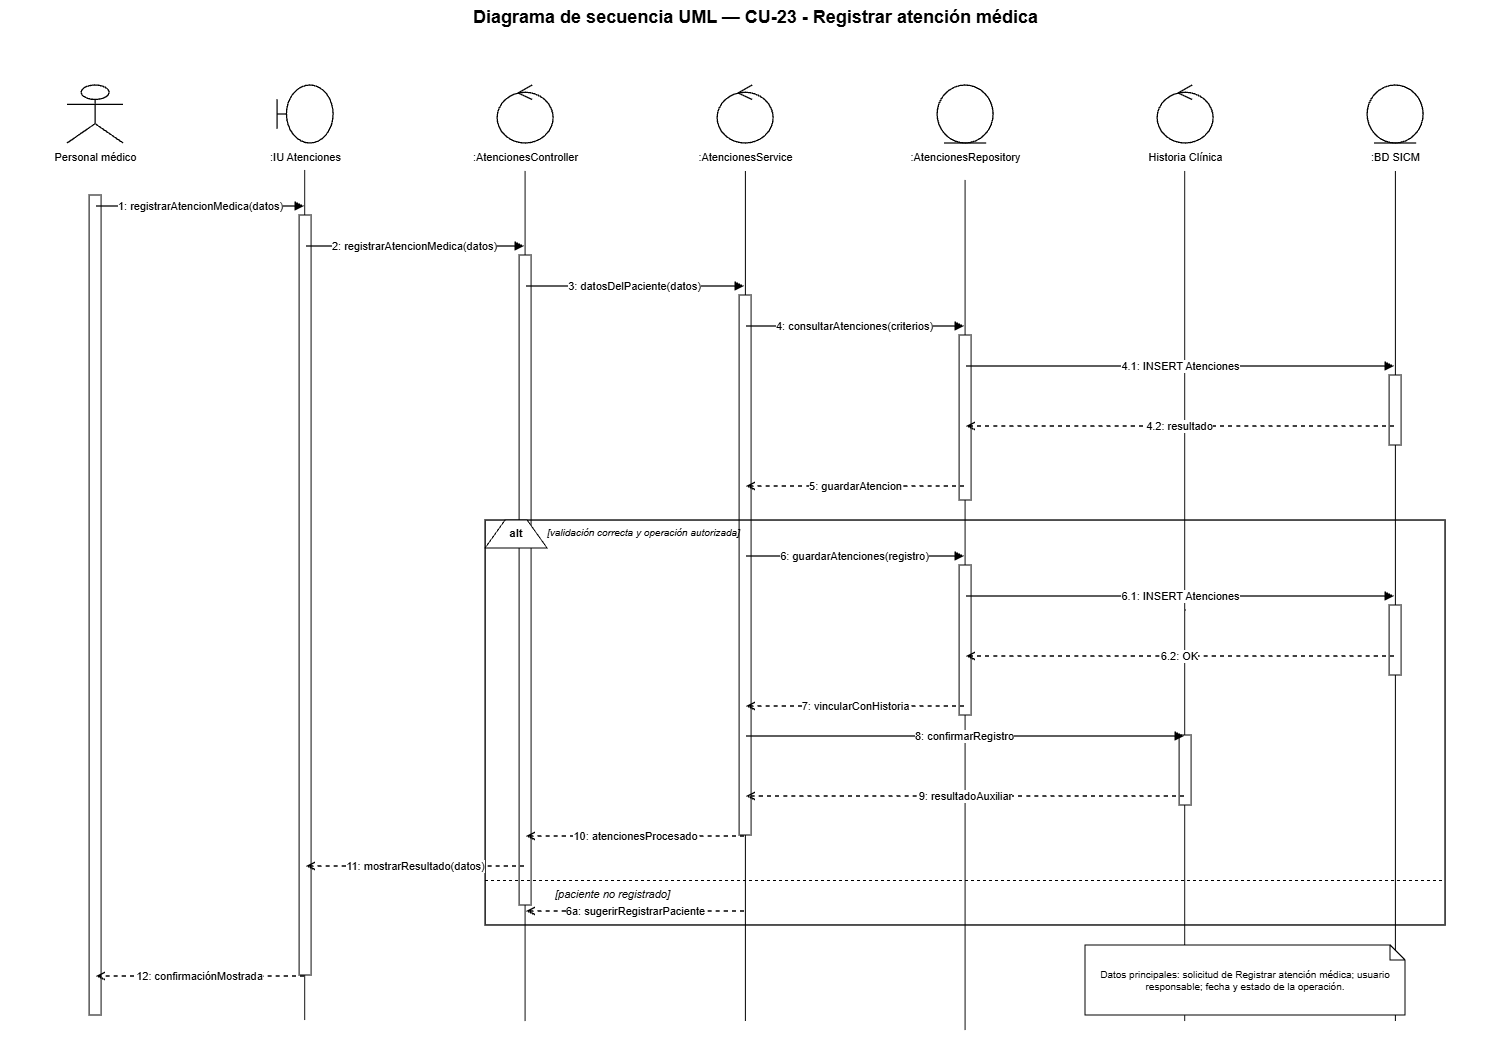

The diagram above was exported from draw.io. Its source (the exported page's mxGraphModel, read from the mxfile embedded in the PNG):
<mxGraphModel dx="3520" dy="1061" grid="1" gridSize="10" guides="1" tooltips="1" connect="1" arrows="1" fold="1" page="1" pageScale="1" pageWidth="1500" pageHeight="1180" math="0" shadow="0">
  <root>
    <mxCell id="0" />
    <mxCell id="1" parent="0" />
    <mxCell id="YdSmOOljhkrLMA7zIW8--2" edge="1" parent="1" style="endArrow=none;html=1;rounded=0;edgeStyle=orthogonalEdgeStyle;entryX=0.5;entryY=1;entryDx=0;entryDy=0;" value="">
      <mxGeometry height="50" relative="1" width="50" as="geometry">
        <mxPoint x="520" y="1041" as="sourcePoint" />
        <mxPoint x="520" y="191" as="targetPoint" />
      </mxGeometry>
    </mxCell>
    <mxCell id="YdSmOOljhkrLMA7zIW8--6" edge="1" parent="1" style="endArrow=none;html=1;rounded=0;edgeStyle=orthogonalEdgeStyle;entryX=0.5;entryY=1;entryDx=0;entryDy=0;" value="">
      <mxGeometry height="50" relative="1" width="50" as="geometry">
        <mxPoint x="1390.29" y="1041" as="sourcePoint" />
        <mxPoint x="1390.29" y="191" as="targetPoint" />
      </mxGeometry>
    </mxCell>
    <mxCell id="YdSmOOljhkrLMA7zIW8--5" edge="1" parent="1" style="endArrow=none;html=1;rounded=0;edgeStyle=orthogonalEdgeStyle;entryX=0.5;entryY=1;entryDx=0;entryDy=0;" value="">
      <mxGeometry height="50" relative="1" width="50" as="geometry">
        <mxPoint x="1179.58" y="1041" as="sourcePoint" />
        <mxPoint x="1179.58" y="191" as="targetPoint" />
      </mxGeometry>
    </mxCell>
    <mxCell id="YdSmOOljhkrLMA7zIW8--4" edge="1" parent="1" style="endArrow=none;html=1;rounded=0;edgeStyle=orthogonalEdgeStyle;entryX=0.5;entryY=1;entryDx=0;entryDy=0;" value="">
      <mxGeometry height="50" relative="1" width="50" as="geometry">
        <mxPoint x="960" y="1050" as="sourcePoint" />
        <mxPoint x="960" y="200" as="targetPoint" />
      </mxGeometry>
    </mxCell>
    <mxCell id="YdSmOOljhkrLMA7zIW8--3" edge="1" parent="1" style="endArrow=none;html=1;rounded=0;edgeStyle=orthogonalEdgeStyle;entryX=0.5;entryY=1;entryDx=0;entryDy=0;" value="">
      <mxGeometry height="50" relative="1" width="50" as="geometry">
        <mxPoint x="740.29" y="1041" as="sourcePoint" />
        <mxPoint x="740.29" y="191" as="targetPoint" />
      </mxGeometry>
    </mxCell>
    <mxCell id="YdSmOOljhkrLMA7zIW8--1" edge="1" parent="1" style="endArrow=none;html=1;rounded=0;edgeStyle=orthogonalEdgeStyle;entryX=0.5;entryY=1;entryDx=0;entryDy=0;" value="">
      <mxGeometry height="50" relative="1" width="50" as="geometry">
        <mxPoint x="299.58" y="1040" as="sourcePoint" />
        <mxPoint x="299.58" y="190" as="targetPoint" />
      </mxGeometry>
    </mxCell>
    <mxCell id="title" parent="1" style="text;html=1;strokeColor=none;fillColor=none;align=center;fontStyle=1;fontSize=18;fontColor=#000000;" value="Diagrama de secuencia UML — CU-23 - Registrar atención médica" vertex="1">
      <mxGeometry height="36" width="1260" x="120" y="20" as="geometry" />
    </mxCell>
    <mxCell id="p0" parent="1" style="shape=umlActor;html=1;fillColor=#ffffff;strokeColor=#000000;strokeWidth=1.3;fontColor=#000000;" value="" vertex="1">
      <mxGeometry height="58" width="56" x="62" y="105" as="geometry" />
    </mxCell>
    <mxCell id="n0" parent="1" style="text;html=1;strokeColor=none;fillColor=none;align=center;fontSize=11;fontColor=#000000;" value="Personal médico" vertex="1">
      <mxGeometry height="26" width="190" x="-5" y="164" as="geometry" />
    </mxCell>
    <mxCell id="life0" parent="1" style="shape=line;html=1;strokeColor=#000000;strokeWidth=1;dashed=1;dashPattern=6 4;" value="" vertex="1">
      <mxGeometry height="880" width="1" x="90" y="190" as="geometry" />
    </mxCell>
    <mxCell id="p1" parent="1" style="shape=umlBoundary;html=1;fillColor=#ffffff;strokeColor=#000000;strokeWidth=1.3;fontColor=#000000;" value="" vertex="1">
      <mxGeometry height="58" width="56" x="272" y="105" as="geometry" />
    </mxCell>
    <mxCell id="n1" parent="1" style="text;html=1;strokeColor=none;fillColor=none;align=center;fontSize=11;fontColor=#000000;" value=":IU Atenciones" vertex="1">
      <mxGeometry height="26" width="190" x="205" y="164" as="geometry" />
    </mxCell>
    <mxCell id="life1" parent="1" style="shape=line;html=1;strokeColor=#000000;strokeWidth=1;dashed=1;dashPattern=6 4;" value="" vertex="1">
      <mxGeometry height="880" width="1" x="300" y="190" as="geometry" />
    </mxCell>
    <mxCell id="p2" parent="1" style="shape=umlControl;html=1;fillColor=#ffffff;strokeColor=#000000;strokeWidth=1.3;fontColor=#000000;" value="" vertex="1">
      <mxGeometry height="58" width="56" x="492" y="105" as="geometry" />
    </mxCell>
    <mxCell id="n2" parent="1" style="text;html=1;strokeColor=none;fillColor=none;align=center;fontSize=11;fontColor=#000000;" value=":AtencionesController" vertex="1">
      <mxGeometry height="26" width="190" x="425" y="164" as="geometry" />
    </mxCell>
    <mxCell id="life2" parent="1" style="shape=line;html=1;strokeColor=#000000;strokeWidth=1;dashed=1;dashPattern=6 4;" value="" vertex="1">
      <mxGeometry height="880" width="1" x="520" y="190" as="geometry" />
    </mxCell>
    <mxCell id="p3" parent="1" style="shape=umlControl;html=1;fillColor=#ffffff;strokeColor=#000000;strokeWidth=1.3;fontColor=#000000;" value="" vertex="1">
      <mxGeometry height="58" width="56" x="712" y="105" as="geometry" />
    </mxCell>
    <mxCell id="n3" parent="1" style="text;html=1;strokeColor=none;fillColor=none;align=center;fontSize=11;fontColor=#000000;" value=":AtencionesService" vertex="1">
      <mxGeometry height="26" width="190" x="645" y="164" as="geometry" />
    </mxCell>
    <mxCell id="life3" parent="1" style="shape=line;html=1;strokeColor=#000000;strokeWidth=1;dashed=1;dashPattern=6 4;" value="" vertex="1">
      <mxGeometry height="880" width="1" x="740" y="190" as="geometry" />
    </mxCell>
    <mxCell id="p4" parent="1" style="shape=umlEntity;html=1;fillColor=#ffffff;strokeColor=#000000;strokeWidth=1.3;fontColor=#000000;" value="" vertex="1">
      <mxGeometry height="58" width="56" x="932" y="105" as="geometry" />
    </mxCell>
    <mxCell id="n4" parent="1" style="text;html=1;strokeColor=none;fillColor=none;align=center;fontSize=11;fontColor=#000000;" value=":AtencionesRepository" vertex="1">
      <mxGeometry height="26" width="190" x="865" y="164" as="geometry" />
    </mxCell>
    <mxCell id="life4" parent="1" style="shape=line;html=1;strokeColor=#000000;strokeWidth=1;dashed=1;dashPattern=6 4;" value="" vertex="1">
      <mxGeometry height="880" width="1" x="960" y="190" as="geometry" />
    </mxCell>
    <mxCell id="p5" parent="1" style="shape=umlControl;html=1;fillColor=#ffffff;strokeColor=#000000;strokeWidth=1.3;fontColor=#000000;" value="" vertex="1">
      <mxGeometry height="58" width="56" x="1152" y="105" as="geometry" />
    </mxCell>
    <mxCell id="n5" parent="1" style="text;html=1;strokeColor=none;fillColor=none;align=center;fontSize=11;fontColor=#000000;" value="Historia Clínica" vertex="1">
      <mxGeometry height="26" width="190" x="1085" y="164" as="geometry" />
    </mxCell>
    <mxCell id="life5" parent="1" style="shape=line;html=1;strokeColor=#000000;strokeWidth=1;dashed=1;dashPattern=6 4;" value="" vertex="1">
      <mxGeometry height="880" width="1" x="1180" y="190" as="geometry" />
    </mxCell>
    <mxCell id="p6" parent="1" style="shape=umlEntity;html=1;fillColor=#ffffff;strokeColor=#000000;strokeWidth=1.3;fontColor=#000000;" value="" vertex="1">
      <mxGeometry height="58" width="56" x="1362" y="105" as="geometry" />
    </mxCell>
    <mxCell id="n6" parent="1" style="text;html=1;strokeColor=none;fillColor=none;align=center;fontSize=11;fontColor=#000000;" value=":BD SICM" vertex="1">
      <mxGeometry height="26" width="190" x="1295" y="164" as="geometry" />
    </mxCell>
    <mxCell id="life6" parent="1" style="shape=line;html=1;strokeColor=#000000;strokeWidth=1;dashed=1;dashPattern=6 4;" value="" vertex="1">
      <mxGeometry height="880" width="1" x="1390" y="190" as="geometry" />
    </mxCell>
    <mxCell id="act0" parent="1" style="rounded=0;html=1;fillColor=#ffffff;strokeColor=#000000;strokeWidth=1;" value="" vertex="1">
      <mxGeometry height="820" width="12" x="84" y="215" as="geometry" />
    </mxCell>
    <mxCell id="act1" parent="1" style="rounded=0;html=1;fillColor=#ffffff;strokeColor=#000000;strokeWidth=1;" value="" vertex="1">
      <mxGeometry height="760" width="12" x="294" y="235" as="geometry" />
    </mxCell>
    <mxCell id="act2" parent="1" style="rounded=0;html=1;fillColor=#ffffff;strokeColor=#000000;strokeWidth=1;" value="" vertex="1">
      <mxGeometry height="650" width="12" x="514" y="275" as="geometry" />
    </mxCell>
    <mxCell id="act3" parent="1" style="rounded=0;html=1;fillColor=#ffffff;strokeColor=#000000;strokeWidth=1;" value="" vertex="1">
      <mxGeometry height="540" width="12" x="734" y="315" as="geometry" />
    </mxCell>
    <mxCell id="act4a" parent="1" style="rounded=0;html=1;fillColor=#ffffff;strokeColor=#000000;strokeWidth=1;" value="" vertex="1">
      <mxGeometry height="165" width="12" x="954" y="355" as="geometry" />
    </mxCell>
    <mxCell id="act6a" parent="1" style="rounded=0;html=1;fillColor=#ffffff;strokeColor=#000000;strokeWidth=1;" value="" vertex="1">
      <mxGeometry height="70" width="12" x="1384" y="395" as="geometry" />
    </mxCell>
    <mxCell id="m1s" parent="1" style="opacity=0;fillOpacity=0;strokeOpacity=0;" value="" vertex="1">
      <mxGeometry height="2" width="2" x="89" y="225" as="geometry" />
    </mxCell>
    <mxCell id="m1t" parent="1" style="opacity=0;fillOpacity=0;strokeOpacity=0;" value="" vertex="1">
      <mxGeometry height="2" width="2" x="299" y="225" as="geometry" />
    </mxCell>
    <mxCell id="m1" edge="1" parent="1" source="m1s" style="edgeStyle=orthogonalEdgeStyle;rounded=0;html=1;strokeColor=#000000;strokeWidth=1.35;endArrow=block;endFill=1;dashed=0;fontColor=#000000;fontSize=11;labelBackgroundColor=#ffffff;" target="m1t" value="1: registrarAtencionMedica(datos)">
      <mxGeometry relative="1" as="geometry" />
    </mxCell>
    <mxCell id="m2s" parent="1" style="opacity=0;fillOpacity=0;strokeOpacity=0;" value="" vertex="1">
      <mxGeometry height="2" width="2" x="299" y="265" as="geometry" />
    </mxCell>
    <mxCell id="m2t" parent="1" style="opacity=0;fillOpacity=0;strokeOpacity=0;" value="" vertex="1">
      <mxGeometry height="2" width="2" x="519" y="265" as="geometry" />
    </mxCell>
    <mxCell id="m2" edge="1" parent="1" source="m2s" style="edgeStyle=orthogonalEdgeStyle;rounded=0;html=1;strokeColor=#000000;strokeWidth=1.35;endArrow=block;endFill=1;dashed=0;fontColor=#000000;fontSize=11;labelBackgroundColor=#ffffff;" target="m2t" value="2: registrarAtencionMedica(datos)">
      <mxGeometry relative="1" as="geometry" />
    </mxCell>
    <mxCell id="m3s" parent="1" style="opacity=0;fillOpacity=0;strokeOpacity=0;" value="" vertex="1">
      <mxGeometry height="2" width="2" x="519" y="305" as="geometry" />
    </mxCell>
    <mxCell id="m3t" parent="1" style="opacity=0;fillOpacity=0;strokeOpacity=0;" value="" vertex="1">
      <mxGeometry height="2" width="2" x="739" y="305" as="geometry" />
    </mxCell>
    <mxCell id="m3" edge="1" parent="1" source="m3s" style="edgeStyle=orthogonalEdgeStyle;rounded=0;html=1;strokeColor=#000000;strokeWidth=1.35;endArrow=block;endFill=1;dashed=0;fontColor=#000000;fontSize=11;labelBackgroundColor=#ffffff;" target="m3t" value="3: datosDelPaciente(datos)">
      <mxGeometry relative="1" as="geometry" />
    </mxCell>
    <mxCell id="m4s" parent="1" style="opacity=0;fillOpacity=0;strokeOpacity=0;" value="" vertex="1">
      <mxGeometry height="2" width="2" x="739" y="345" as="geometry" />
    </mxCell>
    <mxCell id="m4t" parent="1" style="opacity=0;fillOpacity=0;strokeOpacity=0;" value="" vertex="1">
      <mxGeometry height="2" width="2" x="959" y="345" as="geometry" />
    </mxCell>
    <mxCell id="m4" edge="1" parent="1" source="m4s" style="edgeStyle=orthogonalEdgeStyle;rounded=0;html=1;strokeColor=#000000;strokeWidth=1.35;endArrow=block;endFill=1;dashed=0;fontColor=#000000;fontSize=11;labelBackgroundColor=#ffffff;" target="m4t" value="4: consultarAtenciones(criterios)">
      <mxGeometry relative="1" as="geometry" />
    </mxCell>
    <mxCell id="m41s" parent="1" style="opacity=0;fillOpacity=0;strokeOpacity=0;" value="" vertex="1">
      <mxGeometry height="2" width="2" x="959" y="385" as="geometry" />
    </mxCell>
    <mxCell id="m41t" parent="1" style="opacity=0;fillOpacity=0;strokeOpacity=0;" value="" vertex="1">
      <mxGeometry height="2" width="2" x="1389" y="385" as="geometry" />
    </mxCell>
    <mxCell id="m41" edge="1" parent="1" source="m41s" style="edgeStyle=orthogonalEdgeStyle;rounded=0;html=1;strokeColor=#000000;strokeWidth=1.35;endArrow=block;endFill=1;dashed=0;fontColor=#000000;fontSize=11;labelBackgroundColor=#ffffff;" target="m41t" value="4.1: INSERT Atenciones">
      <mxGeometry relative="1" as="geometry" />
    </mxCell>
    <mxCell id="m42s" parent="1" style="opacity=0;fillOpacity=0;strokeOpacity=0;" value="" vertex="1">
      <mxGeometry height="2" width="2" x="1389" y="445" as="geometry" />
    </mxCell>
    <mxCell id="m42t" parent="1" style="opacity=0;fillOpacity=0;strokeOpacity=0;" value="" vertex="1">
      <mxGeometry height="2" width="2" x="959" y="445" as="geometry" />
    </mxCell>
    <mxCell id="m42" edge="1" parent="1" source="m42s" style="edgeStyle=orthogonalEdgeStyle;rounded=0;html=1;strokeColor=#000000;strokeWidth=1.35;endArrow=open;endFill=0;dashed=1;fontColor=#000000;fontSize=11;labelBackgroundColor=#ffffff;" target="m42t" value="4.2: resultado">
      <mxGeometry relative="1" as="geometry" />
    </mxCell>
    <mxCell id="m5s" parent="1" style="opacity=0;fillOpacity=0;strokeOpacity=0;" value="" vertex="1">
      <mxGeometry height="2" width="2" x="959" y="505" as="geometry" />
    </mxCell>
    <mxCell id="m5t" parent="1" style="opacity=0;fillOpacity=0;strokeOpacity=0;" value="" vertex="1">
      <mxGeometry height="2" width="2" x="739" y="505" as="geometry" />
    </mxCell>
    <mxCell id="m5" edge="1" parent="1" source="m5s" style="edgeStyle=orthogonalEdgeStyle;rounded=0;html=1;strokeColor=#000000;strokeWidth=1.35;endArrow=open;endFill=0;dashed=1;fontColor=#000000;fontSize=11;labelBackgroundColor=#ffffff;" target="m5t" value="5: guardarAtencion">
      <mxGeometry relative="1" as="geometry" />
    </mxCell>
    <mxCell id="alt" parent="1" style="rounded=0;html=1;fillColor=none;strokeColor=#000000;strokeWidth=1.4;" value="" vertex="1">
      <mxGeometry height="405" width="960" x="480" y="540" as="geometry" />
    </mxCell>
    <mxCell id="altTab" parent="1" style="shape=trapezoid;perimeter=trapezoidPerimeter;fixedSize=1;direction=east;whiteSpace=wrap;html=1;fillColor=#ffffff;strokeColor=#000000;fontStyle=1;fontSize=11;" value="alt" vertex="1">
      <mxGeometry height="28" width="62" x="480" y="540" as="geometry" />
    </mxCell>
    <mxCell id="okGuard" parent="1" style="text;html=1;strokeColor=none;fillColor=none;align=left;fontStyle=2;fontSize=10;" value="[validación correcta y operación autorizada]" vertex="1">
      <mxGeometry height="22" width="390" x="540" y="540" as="geometry" />
    </mxCell>
    <mxCell id="act4b" parent="1" style="rounded=0;html=1;fillColor=#ffffff;strokeColor=#000000;strokeWidth=1;" value="" vertex="1">
      <mxGeometry height="150" width="12" x="954" y="585" as="geometry" />
    </mxCell>
    <mxCell id="act6b" parent="1" style="rounded=0;html=1;fillColor=#ffffff;strokeColor=#000000;strokeWidth=1;" value="" vertex="1">
      <mxGeometry height="70" width="12" x="1384" y="625" as="geometry" />
    </mxCell>
    <mxCell id="m6s" parent="1" style="opacity=0;fillOpacity=0;strokeOpacity=0;" value="" vertex="1">
      <mxGeometry height="2" width="2" x="739" y="575" as="geometry" />
    </mxCell>
    <mxCell id="m6t" parent="1" style="opacity=0;fillOpacity=0;strokeOpacity=0;" value="" vertex="1">
      <mxGeometry height="2" width="2" x="959" y="575" as="geometry" />
    </mxCell>
    <mxCell id="m6" edge="1" parent="1" source="m6s" style="edgeStyle=orthogonalEdgeStyle;rounded=0;html=1;strokeColor=#000000;strokeWidth=1.35;endArrow=block;endFill=1;dashed=0;fontColor=#000000;fontSize=11;labelBackgroundColor=#ffffff;" target="m6t" value="6: guardarAtenciones(registro)">
      <mxGeometry relative="1" as="geometry" />
    </mxCell>
    <mxCell id="m61s" parent="1" style="opacity=0;fillOpacity=0;strokeOpacity=0;" value="" vertex="1">
      <mxGeometry height="2" width="2" x="959" y="615" as="geometry" />
    </mxCell>
    <mxCell id="m61t" parent="1" style="opacity=0;fillOpacity=0;strokeOpacity=0;" value="" vertex="1">
      <mxGeometry height="2" width="2" x="1389" y="615" as="geometry" />
    </mxCell>
    <mxCell id="m61" edge="1" parent="1" source="m61s" style="edgeStyle=orthogonalEdgeStyle;rounded=0;html=1;strokeColor=#000000;strokeWidth=1.35;endArrow=block;endFill=1;dashed=0;fontColor=#000000;fontSize=11;labelBackgroundColor=#ffffff;" target="m61t" value="6.1: INSERT Atenciones">
      <mxGeometry relative="1" as="geometry" />
    </mxCell>
    <mxCell id="m62s" parent="1" style="opacity=0;fillOpacity=0;strokeOpacity=0;" value="" vertex="1">
      <mxGeometry height="2" width="2" x="1389" y="675" as="geometry" />
    </mxCell>
    <mxCell id="m62t" parent="1" style="opacity=0;fillOpacity=0;strokeOpacity=0;" value="" vertex="1">
      <mxGeometry height="2" width="2" x="959" y="675" as="geometry" />
    </mxCell>
    <mxCell id="m62" edge="1" parent="1" source="m62s" style="edgeStyle=orthogonalEdgeStyle;rounded=0;html=1;strokeColor=#000000;strokeWidth=1.35;endArrow=open;endFill=0;dashed=1;fontColor=#000000;fontSize=11;labelBackgroundColor=#ffffff;" target="m62t" value="6.2: OK">
      <mxGeometry relative="1" as="geometry" />
    </mxCell>
    <mxCell id="m7s" parent="1" style="opacity=0;fillOpacity=0;strokeOpacity=0;" value="" vertex="1">
      <mxGeometry height="2" width="2" x="959" y="725" as="geometry" />
    </mxCell>
    <mxCell id="m7t" parent="1" style="opacity=0;fillOpacity=0;strokeOpacity=0;" value="" vertex="1">
      <mxGeometry height="2" width="2" x="739" y="725" as="geometry" />
    </mxCell>
    <mxCell id="m7" edge="1" parent="1" source="m7s" style="edgeStyle=orthogonalEdgeStyle;rounded=0;html=1;strokeColor=#000000;strokeWidth=1.35;endArrow=open;endFill=0;dashed=1;fontColor=#000000;fontSize=11;labelBackgroundColor=#ffffff;" target="m7t" value="7: vincularConHistoria">
      <mxGeometry relative="1" as="geometry" />
    </mxCell>
    <mxCell id="act5" parent="1" style="rounded=0;html=1;fillColor=#ffffff;strokeColor=#000000;strokeWidth=1;" value="" vertex="1">
      <mxGeometry height="70" width="12" x="1174" y="755" as="geometry" />
    </mxCell>
    <mxCell id="m8s" parent="1" style="opacity=0;fillOpacity=0;strokeOpacity=0;" value="" vertex="1">
      <mxGeometry height="2" width="2" x="739" y="755" as="geometry" />
    </mxCell>
    <mxCell id="m8t" parent="1" style="opacity=0;fillOpacity=0;strokeOpacity=0;" value="" vertex="1">
      <mxGeometry height="2" width="2" x="1179" y="755" as="geometry" />
    </mxCell>
    <mxCell id="m8" edge="1" parent="1" source="m8s" style="edgeStyle=orthogonalEdgeStyle;rounded=0;html=1;strokeColor=#000000;strokeWidth=1.35;endArrow=block;endFill=1;dashed=0;fontColor=#000000;fontSize=11;labelBackgroundColor=#ffffff;" target="m8t" value="8: confirmarRegistro">
      <mxGeometry relative="1" as="geometry" />
    </mxCell>
    <mxCell id="m9s" parent="1" style="opacity=0;fillOpacity=0;strokeOpacity=0;" value="" vertex="1">
      <mxGeometry height="2" width="2" x="1179" y="815" as="geometry" />
    </mxCell>
    <mxCell id="m9t" parent="1" style="opacity=0;fillOpacity=0;strokeOpacity=0;" value="" vertex="1">
      <mxGeometry height="2" width="2" x="739" y="815" as="geometry" />
    </mxCell>
    <mxCell id="m9" edge="1" parent="1" source="m9s" style="edgeStyle=orthogonalEdgeStyle;rounded=0;html=1;strokeColor=#000000;strokeWidth=1.35;endArrow=open;endFill=0;dashed=1;fontColor=#000000;fontSize=11;labelBackgroundColor=#ffffff;" target="m9t" value="9: resultadoAuxiliar">
      <mxGeometry relative="1" as="geometry" />
    </mxCell>
    <mxCell id="m10s" parent="1" style="opacity=0;fillOpacity=0;strokeOpacity=0;" value="" vertex="1">
      <mxGeometry height="2" width="2" x="739" y="855" as="geometry" />
    </mxCell>
    <mxCell id="m10t" parent="1" style="opacity=0;fillOpacity=0;strokeOpacity=0;" value="" vertex="1">
      <mxGeometry height="2" width="2" x="519" y="855" as="geometry" />
    </mxCell>
    <mxCell id="m10" edge="1" parent="1" source="m10s" style="edgeStyle=orthogonalEdgeStyle;rounded=0;html=1;strokeColor=#000000;strokeWidth=1.35;endArrow=open;endFill=0;dashed=1;fontColor=#000000;fontSize=11;labelBackgroundColor=#ffffff;" target="m10t" value="10: atencionesProcesado">
      <mxGeometry relative="1" as="geometry" />
    </mxCell>
    <mxCell id="m11s" parent="1" style="opacity=0;fillOpacity=0;strokeOpacity=0;" value="" vertex="1">
      <mxGeometry height="2" width="2" x="519" y="885" as="geometry" />
    </mxCell>
    <mxCell id="m11t" parent="1" style="opacity=0;fillOpacity=0;strokeOpacity=0;" value="" vertex="1">
      <mxGeometry height="2" width="2" x="299" y="885" as="geometry" />
    </mxCell>
    <mxCell id="m11" edge="1" parent="1" source="m11s" style="edgeStyle=orthogonalEdgeStyle;rounded=0;html=1;strokeColor=#000000;strokeWidth=1.35;endArrow=open;endFill=0;dashed=1;fontColor=#000000;fontSize=11;labelBackgroundColor=#ffffff;" target="m11t" value="11: mostrarResultado(datos)">
      <mxGeometry relative="1" as="geometry" />
    </mxCell>
    <mxCell id="divider" parent="1" style="shape=line;html=1;strokeColor=#000000;strokeWidth=1;dashed=1;" value="" vertex="1">
      <mxGeometry height="1" width="960" x="480" y="900" as="geometry" />
    </mxCell>
    <mxCell id="failGuard" parent="1" style="text;html=1;strokeColor=none;fillColor=none;align=left;fontStyle=2;fontSize=11;" value="[paciente no registrado]" vertex="1">
      <mxGeometry height="22" width="430" x="548" y="901" as="geometry" />
    </mxCell>
    <mxCell id="mf1s" parent="1" style="opacity=0;fillOpacity=0;strokeOpacity=0;" value="" vertex="1">
      <mxGeometry height="2" width="2" x="739" y="930" as="geometry" />
    </mxCell>
    <mxCell id="mf1t" parent="1" style="opacity=0;fillOpacity=0;strokeOpacity=0;" value="" vertex="1">
      <mxGeometry height="2" width="2" x="519" y="930" as="geometry" />
    </mxCell>
    <mxCell id="mf1" edge="1" parent="1" source="mf1s" style="edgeStyle=orthogonalEdgeStyle;rounded=0;html=1;strokeColor=#000000;strokeWidth=1.35;endArrow=open;endFill=0;dashed=1;fontColor=#000000;fontSize=11;labelBackgroundColor=#ffffff;" target="mf1t" value="6a: sugerirRegistrarPaciente">
      <mxGeometry relative="1" as="geometry" />
    </mxCell>
    <mxCell id="m12s" parent="1" style="opacity=0;fillOpacity=0;strokeOpacity=0;" value="" vertex="1">
      <mxGeometry height="2" width="2" x="299" y="995" as="geometry" />
    </mxCell>
    <mxCell id="m12t" parent="1" style="opacity=0;fillOpacity=0;strokeOpacity=0;" value="" vertex="1">
      <mxGeometry height="2" width="2" x="89" y="995" as="geometry" />
    </mxCell>
    <mxCell id="m12" edge="1" parent="1" source="m12s" style="edgeStyle=orthogonalEdgeStyle;rounded=0;html=1;strokeColor=#000000;strokeWidth=1.35;endArrow=open;endFill=0;dashed=1;fontColor=#000000;fontSize=11;labelBackgroundColor=#ffffff;" target="m12t" value="12: confirmaciónMostrada">
      <mxGeometry relative="1" as="geometry" />
    </mxCell>
    <mxCell id="note" parent="1" style="shape=note;whiteSpace=wrap;html=1;size=15;fillColor=#ffffff;strokeColor=#000000;fontSize=10;fontColor=#000000;" value="Datos principales: solicitud de Registrar atención médica; usuario responsable; fecha y estado de la operación." vertex="1">
      <mxGeometry height="70" width="320" x="1080" y="965" as="geometry" />
    </mxCell>
  </root>
</mxGraphModel>